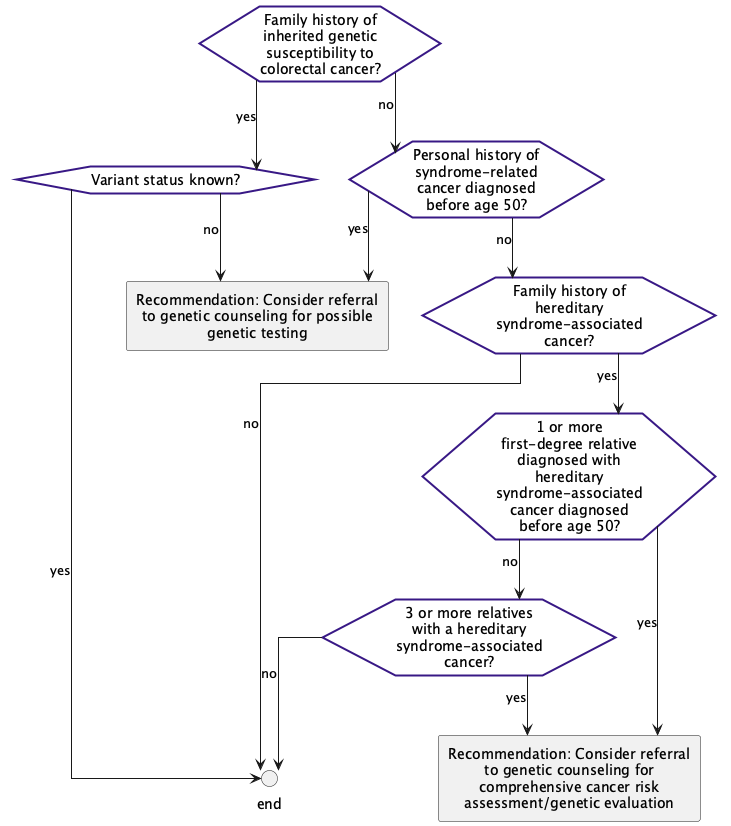

The diagram above was rendered by PlantUML. Its source (embedded in the PNG):
@startuml
hide stereotype
skinparam linetype ortho
<style>
hexagon {
    MaximumWidth: 150;
    BackGroundColor: white ;
    LineThickness: 2;
    LineColor: #381885; 
    HorizontalAlignment: center;
}
rectangle {
    MaximumWidth: 250;
    HorizontalAlignment: center;
}
</style>
hexagon "Family history of inherited genetic susceptibility to colorectal cancer?" as eve_FamHxGeneticMarker [[#eve-FamHxGeneticMarker]]
hexagon "Variant status known?" as eve_KnownVariantStatus [[#eve-KnownVariantStatus]]
hexagon "Personal history of syndrome-related cancer diagnosed before age 50?" as eve_PersonalHxSyndromeRelatedCancer [[#eve-PersonalHxSyndromeRelatedCancer]]
hexagon "Family history of hereditary syndrome-associated cancer?" as eve_FamHxSyndromeRelatedCancers [[#eve-FamHxSyndromeRelatedCancers]]
hexagon "1 or more first-degree relative diagnosed with hereditary syndrome-associated cancer diagnosed before age 50?" as eve_SyndromeCancerInFDRBeforeAge50 [[#eve-SyndromeCancerInFDRBeforeAge50]]
hexagon "3 or more relatives with a hereditary syndrome-associated cancer?" as eve_SyndromeCancerIn3OrMoreRelatives [[#eve-SyndromeCancerIn3OrMoreRelatives]]
circle "end" as end_1 <<end>>
rectangle "Recommendation: Consider referral to genetic counseling for possible genetic testing" as act_geneticCounseling [[#act-geneticCounseling]]
rectangle "Recommendation: Consider referral to genetic counseling for comprehensive cancer risk assessment/genetic evaluation" as act_GeneticFamilialRiskEval [[#act-GeneticFamilialRiskEval]]
eve_FamHxGeneticMarker-->eve_KnownVariantStatus: yes
eve_FamHxGeneticMarker-->eve_PersonalHxSyndromeRelatedCancer: no
eve_KnownVariantStatus-->end_1: yes
eve_KnownVariantStatus-->act_geneticCounseling: no 
eve_PersonalHxSyndromeRelatedCancer-->act_geneticCounseling: yes
eve_PersonalHxSyndromeRelatedCancer-->eve_FamHxSyndromeRelatedCancers: no
eve_FamHxSyndromeRelatedCancers-->eve_SyndromeCancerInFDRBeforeAge50: yes
eve_FamHxSyndromeRelatedCancers-->end_1: no
eve_SyndromeCancerInFDRBeforeAge50-->act_GeneticFamilialRiskEval: yes
eve_SyndromeCancerInFDRBeforeAge50-->eve_SyndromeCancerIn3OrMoreRelatives: no
eve_SyndromeCancerIn3OrMoreRelatives-->act_GeneticFamilialRiskEval: yes
eve_SyndromeCancerIn3OrMoreRelatives-->end_1: no
@enduml